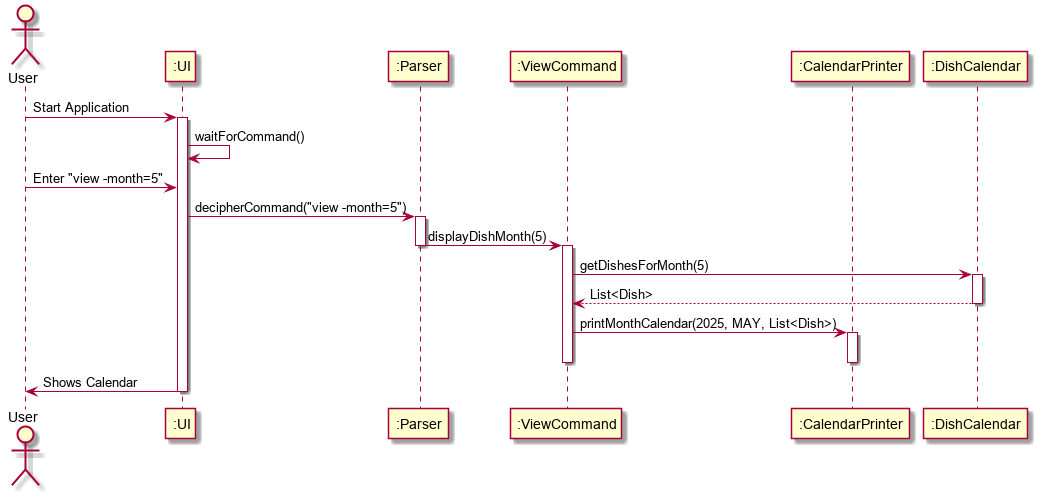

The diagram above was rendered by PlantUML. Its source (embedded in the PNG):
@startuml
actor User
participant ":UI" as UI
participant ":Parser" as Parser
participant ":ViewCommand" as ViewCommand
participant ":CalendarPrinter" as CalendarPrinter
participant ":DishCalendar" as DishCalendar

User -> UI: Start Application
activate UI
UI -> UI: waitForCommand()
User -> UI: Enter "view -month=5"

UI -> Parser: decipherCommand("view -month=5")
activate Parser
Parser -> ViewCommand: displayDishMonth(5)
deactivate Parser

activate ViewCommand
ViewCommand -> DishCalendar: getDishesForMonth(5)
activate DishCalendar
DishCalendar --> ViewCommand: List<Dish>
deactivate DishCalendar

ViewCommand -> CalendarPrinter: printMonthCalendar(2025, MAY, List<Dish>)
activate CalendarPrinter
deactivate ViewCommand
deactivate CalendarPrinter
UI -> User:Shows Calendar
deactivate UI

@enduml